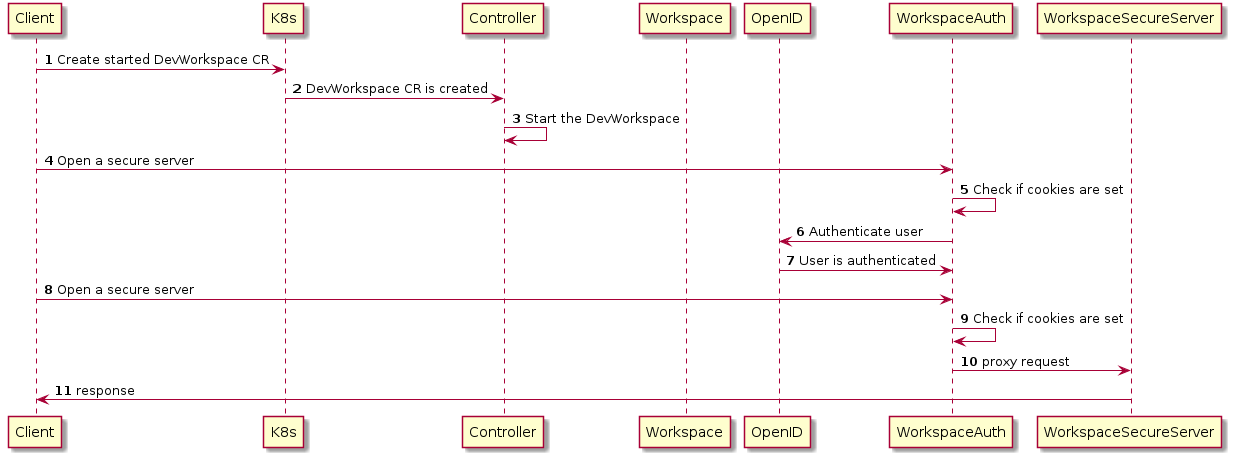

The diagram above was rendered by PlantUML. Its source (embedded in the PNG):
@startuml

participant Client
participant K8s
participant Controller
participant Workspace
participant OpenID

autonumber

Client -> K8s: Create started DevWorkspace CR
K8s -> Controller: DevWorkspace CR is created
Controller -> Controller: Start the DevWorkspace


Client -> WorkspaceAuth: Open a secure server
WorkspaceAuth -> WorkspaceAuth: Check if cookies are set
WorkspaceAuth -> OpenID: Authenticate user
WorkspaceAuth <- OpenID: User is authenticated

Client -> WorkspaceAuth: Open a secure server
WorkspaceAuth -> WorkspaceAuth: Check if cookies are set
WorkspaceAuth -> WorkspaceSecureServer: proxy request
WorkspaceSecureServer -> Client: response

@enduml